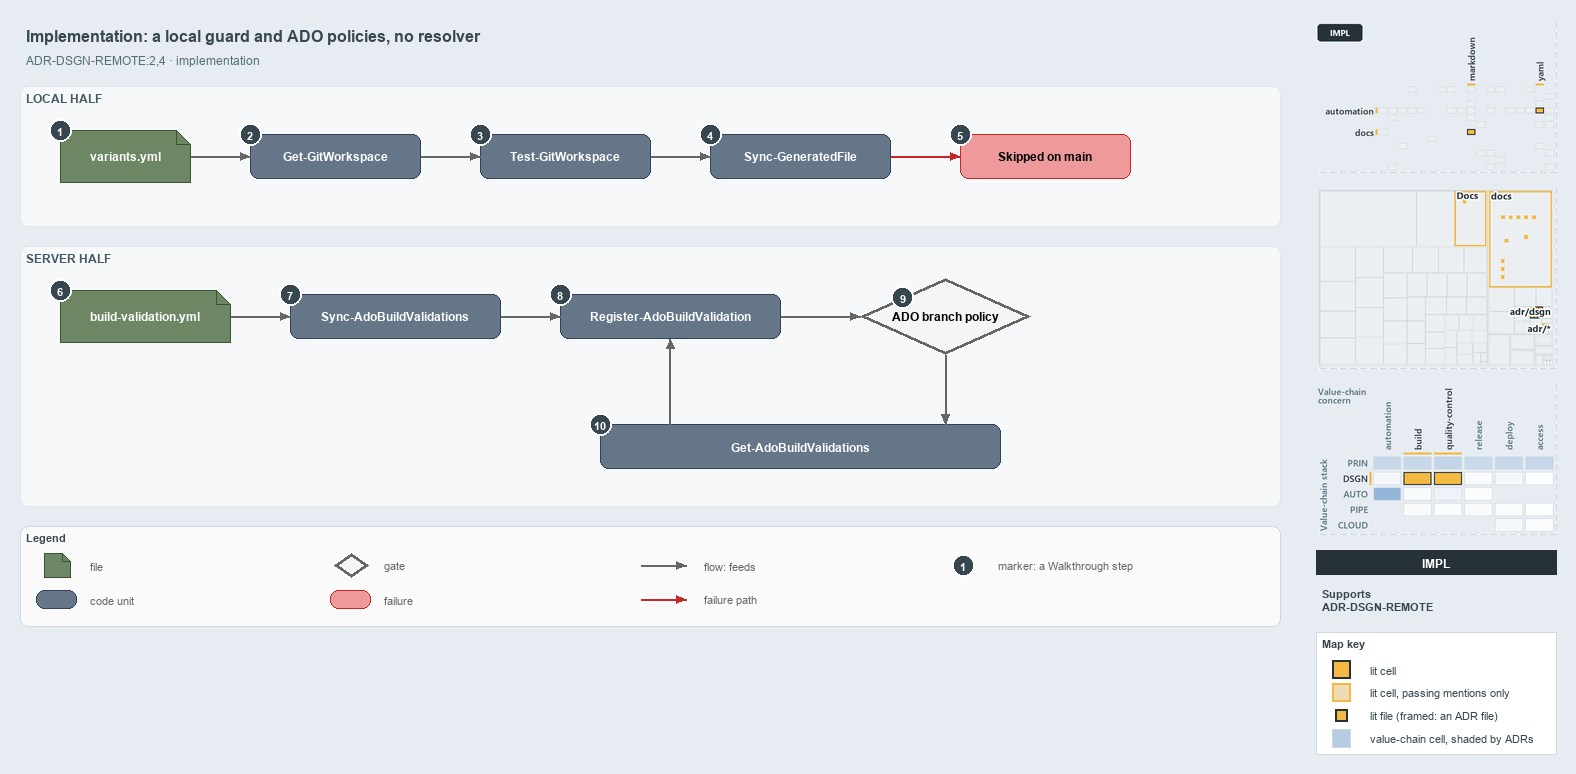

The diagram above was exported from draw.io. Its source (the exported page's mxGraphModel, read from the mxfile embedded in the PNG):
<mxGraphModel dx="1024" dy="768" grid="0" gridSize="10" guides="1" tooltips="1" connect="1" arrows="1" fold="1" page="1" pageScale="1" pageWidth="1572" pageHeight="640" background="#E6ECF2" math="0" shadow="0">
  <root>
    <mxCell id="0" />
    <mxCell id="1" parent="0" />
    <mxCell id="title" value="Implementation: a local guard and ADO policies, no resolver" style="text;html=1;align=left;verticalAlign=middle;fontSize=16;fontStyle=1;fontColor=#37474F;" vertex="1" parent="1">
      <mxGeometry x="20" y="14" width="1260" height="30" as="geometry" />
    </mxCell>
    <mxCell id="subtitle" value="ADR-DSGN-REMOTE:2,4 &amp;#183; implementation" style="text;html=1;align=left;verticalAlign=middle;fontSize=12;fontColor=#546E7A;" vertex="1" parent="1">
      <mxGeometry x="20" y="44" width="1240" height="20" as="geometry" />
    </mxCell>
    <mxCell id="band-local" value="LOCAL HALF" style="rounded=1;html=1;arcSize=3;fillColor=#F6F8FA;strokeColor=#E1E4E8;verticalAlign=top;align=left;spacingLeft=8;fontStyle=1;fontSize=12;fontColor=#455A64;" vertex="1" parent="1">
      <mxGeometry x="20" y="80" width="1260" height="140" as="geometry" />
    </mxCell>
    <mxCell id="band-server" value="SERVER HALF" style="rounded=1;html=1;arcSize=3;fillColor=#F6F8FA;strokeColor=#E1E4E8;verticalAlign=top;align=left;spacingLeft=8;fontStyle=1;fontSize=12;fontColor=#455A64;" vertex="1" parent="1">
      <mxGeometry x="20" y="240" width="1260" height="260" as="geometry" />
    </mxCell>
    <mxCell id="variants" value="&lt;b&gt;variants.yml&lt;/b&gt;" style="shape=note;size=14;whiteSpace=wrap;html=1;fillColor=#6d8764;strokeColor=#3a5431;fontSize=12;fontColor=#FFFFFF;" vertex="1" parent="1">
      <mxGeometry x="60" y="124" width="130" height="52" as="geometry" />
    </mxCell>
    <mxCell id="getgw" value="&lt;b&gt;Get-GitWorkspace&lt;/b&gt;" style="rounded=1;whiteSpace=wrap;html=1;arcSize=20;fillColor=#647687;strokeColor=#314354;fontSize=12;fontColor=#FFFFFF;" vertex="1" parent="1">
      <mxGeometry x="250" y="128" width="170" height="44" as="geometry" />
    </mxCell>
    <mxCell id="testgw" value="&lt;b&gt;Test-GitWorkspace&lt;/b&gt;" style="rounded=1;whiteSpace=wrap;html=1;arcSize=20;fillColor=#647687;strokeColor=#314354;fontSize=12;fontColor=#FFFFFF;" vertex="1" parent="1">
      <mxGeometry x="480" y="128" width="170" height="44" as="geometry" />
    </mxCell>
    <mxCell id="syncgf" value="&lt;b&gt;Sync-GeneratedFile&lt;/b&gt;" style="rounded=1;whiteSpace=wrap;html=1;arcSize=20;fillColor=#647687;strokeColor=#314354;fontSize=12;fontColor=#FFFFFF;" vertex="1" parent="1">
      <mxGeometry x="710" y="128" width="180" height="44" as="geometry" />
    </mxCell>
    <mxCell id="skipped" value="&lt;b&gt;Skipped on main&lt;/b&gt;" style="rounded=1;whiteSpace=wrap;html=1;arcSize=20;fillColor=#EF9A9A;strokeColor=#C62828;fontSize=12;" vertex="1" parent="1">
      <mxGeometry x="960" y="128" width="170" height="44" as="geometry" />
    </mxCell>
    <mxCell id="bv" value="&lt;b&gt;build-validation.yml&lt;/b&gt;" style="shape=note;size=14;whiteSpace=wrap;html=1;fillColor=#6d8764;strokeColor=#3a5431;fontSize=12;fontColor=#FFFFFF;" vertex="1" parent="1">
      <mxGeometry x="60" y="284" width="170" height="52" as="geometry" />
    </mxCell>
    <mxCell id="syncado" value="&lt;b&gt;Sync-AdoBuildValidations&lt;/b&gt;" style="rounded=1;whiteSpace=wrap;html=1;arcSize=20;fillColor=#647687;strokeColor=#314354;fontSize=12;fontColor=#FFFFFF;" vertex="1" parent="1">
      <mxGeometry x="290" y="288" width="210" height="44" as="geometry" />
    </mxCell>
    <mxCell id="register" value="&lt;b&gt;Register-AdoBuildValidation&lt;/b&gt;" style="rounded=1;whiteSpace=wrap;html=1;arcSize=20;fillColor=#647687;strokeColor=#314354;fontSize=12;fontColor=#FFFFFF;" vertex="1" parent="1">
      <mxGeometry x="560" y="288" width="220" height="44" as="geometry" />
    </mxCell>
    <mxCell id="policy" value="&lt;b&gt;ADO branch policy&lt;/b&gt;" style="rhombus;whiteSpace=wrap;html=1;fillColor=#f5f5f5;strokeColor=#666666;strokeWidth=3;fontSize=12;" vertex="1" parent="1">
      <mxGeometry x="860" y="272" width="170" height="76" as="geometry" />
    </mxCell>
    <mxCell id="getado" value="&lt;b&gt;Get-AdoBuildValidations&lt;/b&gt;" style="rounded=1;whiteSpace=wrap;html=1;arcSize=20;fillColor=#647687;strokeColor=#314354;fontSize=12;fontColor=#FFFFFF;" vertex="1" parent="1">
      <mxGeometry x="600" y="418" width="400" height="44" as="geometry" />
    </mxCell>
    <mxCell id="p-edge-variants-getgw-a" value="" style="text;html=1;strokeColor=none;fillColor=none;" vertex="1" parent="1">
      <mxGeometry x="190" y="150" width="1" height="1" as="geometry" />
    </mxCell>
    <mxCell id="p-edge-variants-getgw-b" value="" style="text;html=1;strokeColor=none;fillColor=none;" vertex="1" parent="1">
      <mxGeometry x="250" y="150" width="1" height="1" as="geometry" />
    </mxCell>
    <mxCell id="edge-variants-getgw" value="" style="edgeStyle=orthogonalEdgeStyle;rounded=1;html=1;fontSize=10;endArrow=block;strokeColor=#666666;" edge="1" parent="1" source="p-edge-variants-getgw-a" target="p-edge-variants-getgw-b">
      <mxGeometry relative="1" as="geometry" />
    </mxCell>
    <mxCell id="p-edge-getgw-testgw-a" value="" style="text;html=1;strokeColor=none;fillColor=none;" vertex="1" parent="1">
      <mxGeometry x="420" y="150" width="1" height="1" as="geometry" />
    </mxCell>
    <mxCell id="p-edge-getgw-testgw-b" value="" style="text;html=1;strokeColor=none;fillColor=none;" vertex="1" parent="1">
      <mxGeometry x="480" y="150" width="1" height="1" as="geometry" />
    </mxCell>
    <mxCell id="edge-getgw-testgw" value="" style="edgeStyle=orthogonalEdgeStyle;rounded=1;html=1;fontSize=10;endArrow=block;strokeColor=#666666;" edge="1" parent="1" source="p-edge-getgw-testgw-a" target="p-edge-getgw-testgw-b">
      <mxGeometry relative="1" as="geometry" />
    </mxCell>
    <mxCell id="p-edge-testgw-syncgf-a" value="" style="text;html=1;strokeColor=none;fillColor=none;" vertex="1" parent="1">
      <mxGeometry x="650" y="150" width="1" height="1" as="geometry" />
    </mxCell>
    <mxCell id="p-edge-testgw-syncgf-b" value="" style="text;html=1;strokeColor=none;fillColor=none;" vertex="1" parent="1">
      <mxGeometry x="710" y="150" width="1" height="1" as="geometry" />
    </mxCell>
    <mxCell id="edge-testgw-syncgf" value="" style="edgeStyle=orthogonalEdgeStyle;rounded=1;html=1;fontSize=10;endArrow=block;strokeColor=#666666;" edge="1" parent="1" source="p-edge-testgw-syncgf-a" target="p-edge-testgw-syncgf-b">
      <mxGeometry relative="1" as="geometry" />
    </mxCell>
    <mxCell id="p-edge-syncgf-skipped-a" value="" style="text;html=1;strokeColor=none;fillColor=none;" vertex="1" parent="1">
      <mxGeometry x="890" y="150" width="1" height="1" as="geometry" />
    </mxCell>
    <mxCell id="p-edge-syncgf-skipped-b" value="" style="text;html=1;strokeColor=none;fillColor=none;" vertex="1" parent="1">
      <mxGeometry x="960" y="150" width="1" height="1" as="geometry" />
    </mxCell>
    <mxCell id="edge-syncgf-skipped" value="" style="edgeStyle=orthogonalEdgeStyle;rounded=1;html=1;fontSize=10;endArrow=block;strokeColor=#C62828;" edge="1" parent="1" source="p-edge-syncgf-skipped-a" target="p-edge-syncgf-skipped-b">
      <mxGeometry relative="1" as="geometry" />
    </mxCell>
    <mxCell id="p-edge-bv-syncado-a" value="" style="text;html=1;strokeColor=none;fillColor=none;" vertex="1" parent="1">
      <mxGeometry x="230" y="310" width="1" height="1" as="geometry" />
    </mxCell>
    <mxCell id="p-edge-bv-syncado-b" value="" style="text;html=1;strokeColor=none;fillColor=none;" vertex="1" parent="1">
      <mxGeometry x="290" y="310" width="1" height="1" as="geometry" />
    </mxCell>
    <mxCell id="edge-bv-syncado" value="" style="edgeStyle=orthogonalEdgeStyle;rounded=1;html=1;fontSize=10;endArrow=block;strokeColor=#666666;" edge="1" parent="1" source="p-edge-bv-syncado-a" target="p-edge-bv-syncado-b">
      <mxGeometry relative="1" as="geometry" />
    </mxCell>
    <mxCell id="p-edge-syncado-register-a" value="" style="text;html=1;strokeColor=none;fillColor=none;" vertex="1" parent="1">
      <mxGeometry x="500" y="310" width="1" height="1" as="geometry" />
    </mxCell>
    <mxCell id="p-edge-syncado-register-b" value="" style="text;html=1;strokeColor=none;fillColor=none;" vertex="1" parent="1">
      <mxGeometry x="560" y="310" width="1" height="1" as="geometry" />
    </mxCell>
    <mxCell id="edge-syncado-register" value="" style="edgeStyle=orthogonalEdgeStyle;rounded=1;html=1;fontSize=10;endArrow=block;strokeColor=#666666;" edge="1" parent="1" source="p-edge-syncado-register-a" target="p-edge-syncado-register-b">
      <mxGeometry relative="1" as="geometry" />
    </mxCell>
    <mxCell id="p-edge-register-policy-a" value="" style="text;html=1;strokeColor=none;fillColor=none;" vertex="1" parent="1">
      <mxGeometry x="780" y="310" width="1" height="1" as="geometry" />
    </mxCell>
    <mxCell id="p-edge-register-policy-b" value="" style="text;html=1;strokeColor=none;fillColor=none;" vertex="1" parent="1">
      <mxGeometry x="860" y="310" width="1" height="1" as="geometry" />
    </mxCell>
    <mxCell id="edge-register-policy" value="" style="edgeStyle=orthogonalEdgeStyle;rounded=1;html=1;fontSize=10;endArrow=block;strokeColor=#666666;" edge="1" parent="1" source="p-edge-register-policy-a" target="p-edge-register-policy-b">
      <mxGeometry relative="1" as="geometry" />
    </mxCell>
    <mxCell id="p-edge-policy-getado-a" value="" style="text;html=1;strokeColor=none;fillColor=none;" vertex="1" parent="1">
      <mxGeometry x="945" y="348" width="1" height="1" as="geometry" />
    </mxCell>
    <mxCell id="p-edge-policy-getado-b" value="" style="text;html=1;strokeColor=none;fillColor=none;" vertex="1" parent="1">
      <mxGeometry x="945" y="418" width="1" height="1" as="geometry" />
    </mxCell>
    <mxCell id="edge-policy-getado" value="" style="edgeStyle=orthogonalEdgeStyle;rounded=1;html=1;fontSize=10;endArrow=block;strokeColor=#666666;" edge="1" parent="1" source="p-edge-policy-getado-a" target="p-edge-policy-getado-b">
      <mxGeometry relative="1" as="geometry" />
    </mxCell>
    <mxCell id="p-edge-getado-register-a" value="" style="text;html=1;strokeColor=none;fillColor=none;" vertex="1" parent="1">
      <mxGeometry x="670" y="418" width="1" height="1" as="geometry" />
    </mxCell>
    <mxCell id="p-edge-getado-register-b" value="" style="text;html=1;strokeColor=none;fillColor=none;" vertex="1" parent="1">
      <mxGeometry x="670" y="332" width="1" height="1" as="geometry" />
    </mxCell>
    <mxCell id="edge-getado-register" value="" style="edgeStyle=orthogonalEdgeStyle;rounded=1;html=1;fontSize=10;endArrow=block;strokeColor=#666666;" edge="1" parent="1" source="p-edge-getado-register-a" target="p-edge-getado-register-b">
      <mxGeometry relative="1" as="geometry" />
    </mxCell>
    <mxCell id="mark-1" value="1" style="ellipse;html=1;fillColor=#37474F;strokeColor=#FFFFFF;strokeWidth=2;fontColor=#FFFFFF;fontStyle=1;fontSize=11;" vertex="1" parent="1">
      <mxGeometry x="49" y="113" width="22" height="22" as="geometry" />
    </mxCell>
    <mxCell id="mark-2" value="2" style="ellipse;html=1;fillColor=#37474F;strokeColor=#FFFFFF;strokeWidth=2;fontColor=#FFFFFF;fontStyle=1;fontSize=11;" vertex="1" parent="1">
      <mxGeometry x="239" y="117" width="22" height="22" as="geometry" />
    </mxCell>
    <mxCell id="mark-3" value="3" style="ellipse;html=1;fillColor=#37474F;strokeColor=#FFFFFF;strokeWidth=2;fontColor=#FFFFFF;fontStyle=1;fontSize=11;" vertex="1" parent="1">
      <mxGeometry x="469" y="117" width="22" height="22" as="geometry" />
    </mxCell>
    <mxCell id="mark-4" value="4" style="ellipse;html=1;fillColor=#37474F;strokeColor=#FFFFFF;strokeWidth=2;fontColor=#FFFFFF;fontStyle=1;fontSize=11;" vertex="1" parent="1">
      <mxGeometry x="699" y="117" width="22" height="22" as="geometry" />
    </mxCell>
    <mxCell id="mark-5" value="5" style="ellipse;html=1;fillColor=#37474F;strokeColor=#FFFFFF;strokeWidth=2;fontColor=#FFFFFF;fontStyle=1;fontSize=11;" vertex="1" parent="1">
      <mxGeometry x="949" y="117" width="22" height="22" as="geometry" />
    </mxCell>
    <mxCell id="mark-6" value="6" style="ellipse;html=1;fillColor=#37474F;strokeColor=#FFFFFF;strokeWidth=2;fontColor=#FFFFFF;fontStyle=1;fontSize=11;" vertex="1" parent="1">
      <mxGeometry x="49" y="273" width="22" height="22" as="geometry" />
    </mxCell>
    <mxCell id="mark-7" value="7" style="ellipse;html=1;fillColor=#37474F;strokeColor=#FFFFFF;strokeWidth=2;fontColor=#FFFFFF;fontStyle=1;fontSize=11;" vertex="1" parent="1">
      <mxGeometry x="279" y="277" width="22" height="22" as="geometry" />
    </mxCell>
    <mxCell id="mark-8" value="8" style="ellipse;html=1;fillColor=#37474F;strokeColor=#FFFFFF;strokeWidth=2;fontColor=#FFFFFF;fontStyle=1;fontSize=11;" vertex="1" parent="1">
      <mxGeometry x="549" y="277" width="22" height="22" as="geometry" />
    </mxCell>
    <mxCell id="mark-9" value="9" style="ellipse;html=1;fillColor=#37474F;strokeColor=#FFFFFF;strokeWidth=2;fontColor=#FFFFFF;fontStyle=1;fontSize=11;" vertex="1" parent="1">
      <mxGeometry x="891.5" y="280.0" width="22" height="22" as="geometry" />
    </mxCell>
    <mxCell id="mark-10" value="10" style="ellipse;html=1;fillColor=#37474F;strokeColor=#FFFFFF;strokeWidth=2;fontColor=#FFFFFF;fontStyle=1;fontSize=11;" vertex="1" parent="1">
      <mxGeometry x="589" y="407" width="22" height="22" as="geometry" />
    </mxCell>
    <mxCell id="legend" value="&lt;b&gt;Legend&lt;/b&gt;" style="rounded=1;whiteSpace=wrap;html=1;arcSize=6;fillColor=#FAFAFA;strokeColor=#CFD8DC;align=left;verticalAlign=top;spacing=8;fontSize=11;fontColor=#37474F;" vertex="1" parent="1">
      <mxGeometry x="20" y="520" width="1260" height="100" as="geometry" />
    </mxCell>
    <mxCell id="legend-0" value="" style="shape=note;size=14;whiteSpace=wrap;html=1;fillColor=#6d8764;strokeColor=#3a5431;fontSize=12;fontColor=#FFFFFF;" vertex="1" parent="1">
      <mxGeometry x="44" y="547" width="26" height="24" as="geometry" />
    </mxCell>
    <mxCell id="legend-0-text" value="file" style="text;html=1;align=left;verticalAlign=middle;fontSize=11;fontColor=#666666;" vertex="1" parent="1">
      <mxGeometry x="84" y="549" width="260" height="20" as="geometry" />
    </mxCell>
    <mxCell id="legend-1" value="" style="rounded=1;whiteSpace=wrap;html=1;arcSize=20;fillColor=#647687;strokeColor=#314354;fontSize=12;fontColor=#FFFFFF;" vertex="1" parent="1">
      <mxGeometry x="36" y="584" width="40" height="18" as="geometry" />
    </mxCell>
    <mxCell id="legend-1-text" value="code unit" style="text;html=1;align=left;verticalAlign=middle;fontSize=11;fontColor=#666666;" vertex="1" parent="1">
      <mxGeometry x="84" y="583" width="260" height="20" as="geometry" />
    </mxCell>
    <mxCell id="legend-2" value="" style="rhombus;whiteSpace=wrap;html=1;fillColor=#f5f5f5;strokeColor=#666666;strokeWidth=3;fontSize=12;" vertex="1" parent="1">
      <mxGeometry x="334" y="547" width="34" height="24" as="geometry" />
    </mxCell>
    <mxCell id="legend-2-text" value="gate" style="text;html=1;align=left;verticalAlign=middle;fontSize=11;fontColor=#666666;" vertex="1" parent="1">
      <mxGeometry x="378" y="549" width="260" height="20" as="geometry" />
    </mxCell>
    <mxCell id="legend-3" value="" style="rounded=1;whiteSpace=wrap;html=1;arcSize=20;fillColor=#EF9A9A;strokeColor=#C62828;fontSize=12;" vertex="1" parent="1">
      <mxGeometry x="330" y="584" width="40" height="18" as="geometry" />
    </mxCell>
    <mxCell id="legend-3-text" value="failure" style="text;html=1;align=left;verticalAlign=middle;fontSize=11;fontColor=#666666;" vertex="1" parent="1">
      <mxGeometry x="378" y="583" width="260" height="20" as="geometry" />
    </mxCell>
    <mxCell id="p-legend-4-a" value="" style="text;html=1;strokeColor=none;fillColor=none;" vertex="1" parent="1">
      <mxGeometry x="640" y="559" width="1" height="1" as="geometry" />
    </mxCell>
    <mxCell id="p-legend-4-b" value="" style="text;html=1;strokeColor=none;fillColor=none;" vertex="1" parent="1">
      <mxGeometry x="686" y="559" width="1" height="1" as="geometry" />
    </mxCell>
    <mxCell id="legend-4" value="" style="edgeStyle=orthogonalEdgeStyle;rounded=1;html=1;fontSize=10;endArrow=block;strokeColor=#666666;" edge="1" parent="1" source="p-legend-4-a" target="p-legend-4-b">
      <mxGeometry relative="1" as="geometry" />
    </mxCell>
    <mxCell id="legend-4-text" value="flow: feeds" style="text;html=1;align=left;verticalAlign=middle;fontSize=11;fontColor=#666666;" vertex="1" parent="1">
      <mxGeometry x="698" y="549" width="260" height="20" as="geometry" />
    </mxCell>
    <mxCell id="p-legend-5-a" value="" style="text;html=1;strokeColor=none;fillColor=none;" vertex="1" parent="1">
      <mxGeometry x="640" y="593" width="1" height="1" as="geometry" />
    </mxCell>
    <mxCell id="p-legend-5-b" value="" style="text;html=1;strokeColor=none;fillColor=none;" vertex="1" parent="1">
      <mxGeometry x="686" y="593" width="1" height="1" as="geometry" />
    </mxCell>
    <mxCell id="legend-5" value="" style="edgeStyle=orthogonalEdgeStyle;rounded=1;html=1;fontSize=10;endArrow=block;strokeColor=#C62828;" edge="1" parent="1" source="p-legend-5-a" target="p-legend-5-b">
      <mxGeometry relative="1" as="geometry" />
    </mxCell>
    <mxCell id="legend-5-text" value="failure path" style="text;html=1;align=left;verticalAlign=middle;fontSize=11;fontColor=#666666;" vertex="1" parent="1">
      <mxGeometry x="698" y="583" width="260" height="20" as="geometry" />
    </mxCell>
    <mxCell id="legend-6" value="1" style="ellipse;html=1;fillColor=#37474F;strokeColor=#FFFFFF;strokeWidth=2;fontColor=#FFFFFF;fontStyle=1;fontSize=11;" vertex="1" parent="1">
      <mxGeometry x="952" y="548" width="22" height="22" as="geometry" />
    </mxCell>
    <mxCell id="legend-6-text" value="marker: a Walkthrough step" style="text;html=1;align=left;verticalAlign=middle;fontSize=11;fontColor=#666666;" vertex="1" parent="1">
      <mxGeometry x="992" y="549" width="260" height="20" as="geometry" />
    </mxCell>
    <mxCell id="minimap-grid" value="" style="shape=image;html=1;imageAspect=0;aspect=fixed;verticalLabelPosition=bottom;strokeColor=#CFD8DC;dashed=1;fillColor=#FAFAFA;image=data:image/png,(base64 omitted: 8668 chars);" vertex="1" parent="1">
      <mxGeometry x="1316" y="16" width="240" height="150" as="geometry" />
    </mxCell>
    <mxCell id="minimap-tree" value="" style="shape=image;html=1;imageAspect=0;aspect=fixed;verticalLabelPosition=bottom;strokeColor=#CFD8DC;dashed=1;fillColor=#FAFAFA;image=data:image/png,(base64 omitted: 11336 chars);" vertex="1" parent="1">
      <mxGeometry x="1316" y="182" width="240" height="180" as="geometry" />
    </mxCell>
    <mxCell id="minimap-chain" value="" style="shape=image;html=1;imageAspect=0;aspect=fixed;verticalLabelPosition=bottom;strokeColor=#CFD8DC;dashed=1;fillColor=#FAFAFA;image=data:image/png,(base64 omitted: 23392 chars);" vertex="1" parent="1">
      <mxGeometry x="1316" y="378" width="240" height="150" as="geometry" />
    </mxCell>
    <mxCell id="lens-badge" value="IMPL" style="rounded=0;whiteSpace=wrap;html=1;align=center;verticalAlign=middle;fontSize=12;fontStyle=1;fontColor=#FFFFFF;fillColor=#263238;strokeColor=none;" vertex="1" parent="1">
      <mxGeometry x="1316" y="544" width="240" height="24" as="geometry" />
    </mxCell>
    <mxCell id="supports" value="&lt;b&gt;Supports&lt;/b&gt;&lt;br&gt;ADR-DSGN-REMOTE" style="text;html=1;whiteSpace=wrap;align=left;verticalAlign=top;fontSize=11;fontColor=#37474F;" vertex="1" parent="1">
      <mxGeometry x="1316" y="576" width="240" height="38" as="geometry" />
    </mxCell>
    <mxCell id="mapkey" value="&lt;b&gt;Map key&lt;/b&gt;" style="rounded=0;whiteSpace=wrap;html=1;align=left;verticalAlign=top;fontSize=11;fontColor=#37474F;fillColor=#FFFFFF;strokeColor=#CFD8DC;spacingLeft=8;spacingTop=2;" vertex="1" parent="1">
      <mxGeometry x="1316" y="626" width="240" height="122" as="geometry" />
    </mxCell>
    <mxCell id="mapkey-lit" value="" style="rounded=0;html=1;fillColor=#F4B942;strokeColor=#263238;strokeWidth=2;" vertex="1" parent="1">
      <mxGeometry x="1332.0" y="654.0" width="18" height="18" as="geometry" />
    </mxCell>
    <mxCell id="mapkey-lit-text" value="lit cell" style="text;html=1;align=left;verticalAlign=middle;fontSize=11;fontColor=#37474F;" vertex="1" parent="1">
      <mxGeometry x="1364" y="653" width="184" height="20" as="geometry" />
    </mxCell>
    <mxCell id="mapkey-touched" value="" style="rounded=0;html=1;fillColor=#EFDCB4;strokeColor=#F4B942;strokeWidth=2;" vertex="1" parent="1">
      <mxGeometry x="1332.0" y="677.0" width="18" height="18" as="geometry" />
    </mxCell>
    <mxCell id="mapkey-touched-text" value="lit cell, passing mentions only" style="text;html=1;align=left;verticalAlign=middle;fontSize=11;fontColor=#37474F;" vertex="1" parent="1">
      <mxGeometry x="1364" y="676" width="184" height="20" as="geometry" />
    </mxCell>
    <mxCell id="mapkey-file" value="" style="rounded=0;html=1;fillColor=#F4B942;strokeColor=#263238;strokeWidth=2;" vertex="1" parent="1">
      <mxGeometry x="1335.0" y="703.0" width="12" height="12" as="geometry" />
    </mxCell>
    <mxCell id="mapkey-file-text" value="lit file (framed: an ADR file)" style="text;html=1;align=left;verticalAlign=middle;fontSize=11;fontColor=#37474F;" vertex="1" parent="1">
      <mxGeometry x="1364" y="699" width="184" height="20" as="geometry" />
    </mxCell>
    <mxCell id="mapkey-shade" value="" style="rounded=0;html=1;fillColor=#B5CCE3;strokeColor=#CFD8DC;" vertex="1" parent="1">
      <mxGeometry x="1332.0" y="723.0" width="18" height="18" as="geometry" />
    </mxCell>
    <mxCell id="mapkey-shade-text" value="value-chain cell, shaded by ADRs" style="text;html=1;align=left;verticalAlign=middle;fontSize=11;fontColor=#37474F;" vertex="1" parent="1">
      <mxGeometry x="1364" y="722" width="184" height="20" as="geometry" />
    </mxCell>
  </root>
</mxGraphModel>